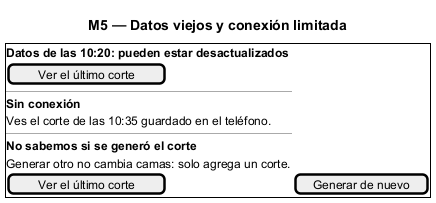

The diagram above was rendered by PlantUML. Its source (embedded in the PNG):
@startsalt
title M5 — Datos viejos y conexión limitada
{+
  <b>Datos de las 10:20: pueden estar desactualizados</b>
  [Ver el último corte]
  ---
  <b>Sin conexión</b>
  Ves el corte de las 10:35 guardado en el teléfono.
  ---
  <b>No sabemos si se generó el corte</b>
  Generar otro no cambia camas: solo agrega un corte.
  [Ver el último corte] | [Generar de nuevo]
}
@endsalt